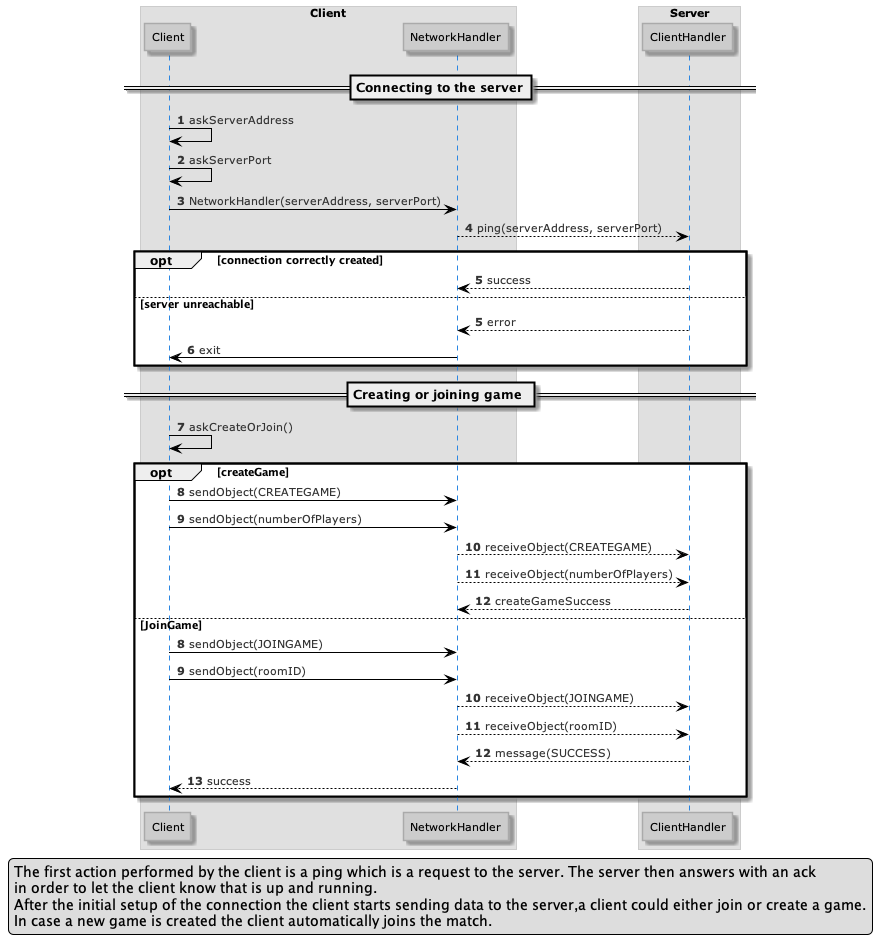

The diagram above was rendered by PlantUML. Its source (embedded in the PNG):
@startuml
'https://plantuml.com/sequence-diagram

!define LIGHTBLUE
!includeurl https://raw.githubusercontent.com/Drakemor/RedDress-PlantUML/master/style.puml


autonumber

legend center
The first action performed by the client is a ping which is a request to the server. The server then answers with an ack
in order to let the client know that is up and running.
After the initial setup of the connection the client starts sending data to the server,a client could either join or create a game.
In case a new game is created the client automatically joins the match.
end legend

box "Client"
participant Client
participant NetworkHandler
end box

box "Server"
participant ClientHandler
end box

==Connecting to the server==

Client -> Client : askServerAddress

Client -> Client : askServerPort


Client -> NetworkHandler : NetworkHandler(serverAddress, serverPort)
NetworkHandler --> ClientHandler : ping(serverAddress, serverPort)

opt connection correctly created
NetworkHandler <-- ClientHandler : success
else server unreachable
autonumber 5
NetworkHandler <-- ClientHandler : error
Client <- NetworkHandler : exit
end

==Creating or joining game ==

Client -> Client : askCreateOrJoin()

opt createGame
Client -> NetworkHandler : sendObject(CREATEGAME)
Client -> NetworkHandler : sendObject(numberOfPlayers)
NetworkHandler --> ClientHandler : receiveObject(CREATEGAME)
NetworkHandler --> ClientHandler : receiveObject(numberOfPlayers)


NetworkHandler <-- ClientHandler : createGameSuccess

else JoinGame
autonumber 8
Client -> NetworkHandler : sendObject(JOINGAME)
Client -> NetworkHandler : sendObject(roomID)

NetworkHandler --> ClientHandler : receiveObject(JOINGAME)
NetworkHandler --> ClientHandler : receiveObject(roomID)

NetworkHandler <-- ClientHandler : message(SUCCESS)
Client <-- NetworkHandler : success

end

@enduml